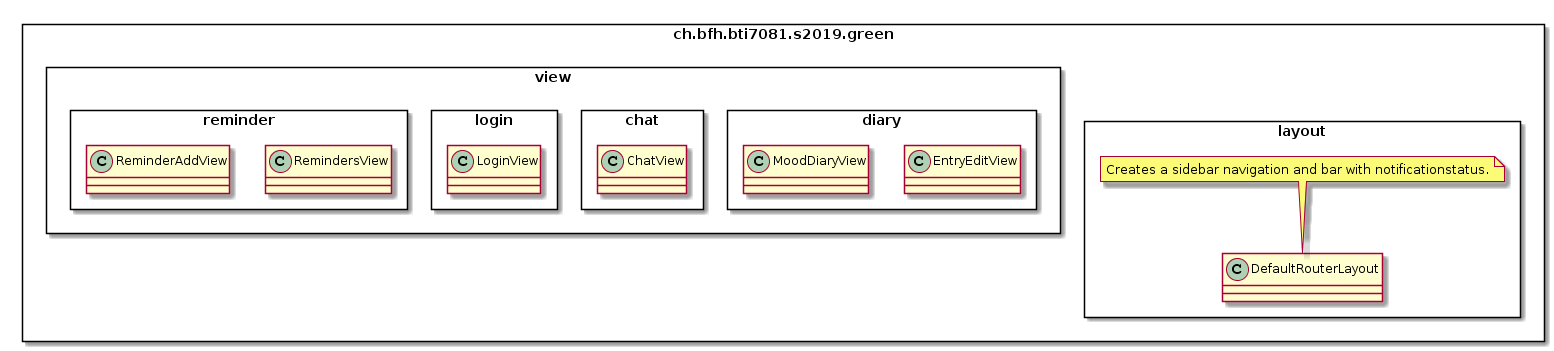

The diagram above was rendered by PlantUML. Its source (embedded in the PNG):
@startuml
skinparam packageStyle rectangle

package ch.bfh.bti7081.s2019.green {
    package layout {
        class DefaultRouterLayout
        note top of DefaultRouterLayout: Creates a sidebar navigation and bar with notificationstatus.
    }
    package view {
        package diary {
            class EntryEditView
            class MoodDiaryView
        }
        package chat {
            class ChatView
        }
        package login {
            class LoginView
        }
        package reminder {
            class RemindersView
            class ReminderAddView
        }
    }
}
@enduml